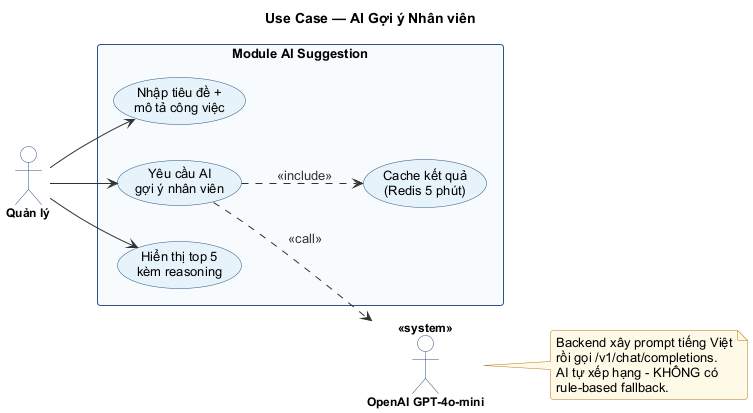

The diagram above was rendered by PlantUML. Its source (embedded in the PNG):
@startuml use-case-ai-goi-y
!include _style.puml
title Use Case — AI Gợi ý Nhân viên

left to right direction

actor "Quản lý" as Mgr
actor "OpenAI GPT-4o-mini" as AI <<system>>

rectangle "Module AI Suggestion" {
  usecase "Nhập tiêu đề +\nmô tả công việc" as UC_Input
  usecase "Yêu cầu AI\ngợi ý nhân viên" as UC_Req
  usecase "Hiển thị top 5\nkèm reasoning" as UC_Show
  usecase "Cache kết quả\n(Redis 5 phút)" as UC_Cache
}

Mgr --> UC_Input
Mgr --> UC_Req
Mgr --> UC_Show

UC_Req ..> UC_Cache : <<include>>
UC_Req ..> AI : <<call>>

note right of AI
  Backend xây prompt tiếng Việt
  rồi gọi /v1/chat/completions.
  AI tự xếp hạng - KHÔNG có
  rule-based fallback.
end note
@enduml